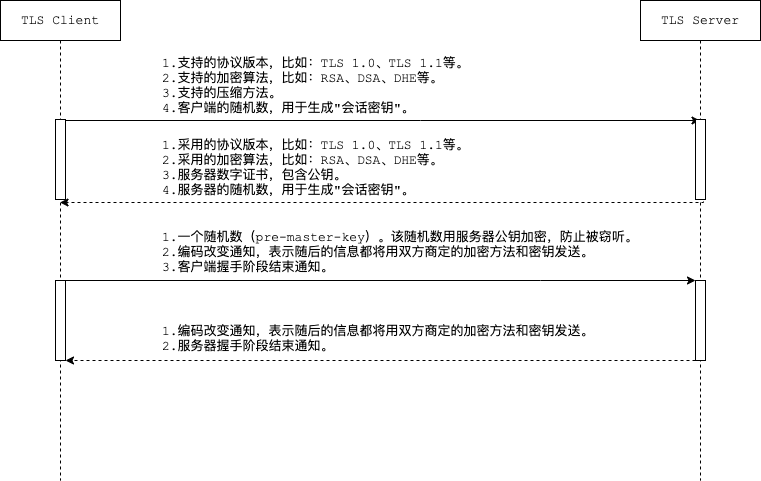

The diagram above was exported from draw.io. Its source (the exported page's mxGraphModel, read from the mxfile embedded in the PNG):
<mxGraphModel dx="952" dy="860" grid="1" gridSize="10" guides="1" tooltips="1" connect="1" arrows="1" fold="1" page="1" pageScale="1" pageWidth="827" pageHeight="1169" math="0" shadow="0">
  <root>
    <mxCell id="0" />
    <mxCell id="1" parent="0" />
    <mxCell id="6" value="" style="edgeStyle=orthogonalEdgeStyle;rounded=0;orthogonalLoop=1;jettySize=auto;html=1;fontFamily=Courier New;fontSize=13;" parent="1" source="2" target="3" edge="1">
      <mxGeometry relative="1" as="geometry">
        <mxPoint x="339.5" y="520" as="targetPoint" />
        <Array as="points">
          <mxPoint x="460" y="360" />
          <mxPoint x="460" y="360" />
        </Array>
      </mxGeometry>
    </mxCell>
    <mxCell id="2" value="TLS Client" style="shape=umlLifeline;perimeter=lifelinePerimeter;whiteSpace=wrap;html=1;container=1;collapsible=0;recursiveResize=0;outlineConnect=0;size=40;fontFamily=Courier New;fontSize=13;" parent="1" vertex="1">
      <mxGeometry x="40" y="240" width="120" height="480" as="geometry" />
    </mxCell>
    <mxCell id="9" value="" style="html=1;points=[];perimeter=orthogonalPerimeter;align=left;fontFamily=Courier New;fontSize=13;" parent="2" vertex="1">
      <mxGeometry x="55" y="119" width="10" height="80" as="geometry" />
    </mxCell>
    <mxCell id="16" value="" style="html=1;points=[];perimeter=orthogonalPerimeter;align=left;fontFamily=Courier New;fontSize=13;" parent="2" vertex="1">
      <mxGeometry x="55" y="280" width="10" height="80" as="geometry" />
    </mxCell>
    <mxCell id="3" value="TLS Server" style="shape=umlLifeline;perimeter=lifelinePerimeter;whiteSpace=wrap;html=1;container=1;collapsible=0;recursiveResize=0;outlineConnect=0;fontFamily=Courier New;fontSize=13;" parent="1" vertex="1">
      <mxGeometry x="680" y="240" width="120" height="480" as="geometry" />
    </mxCell>
    <mxCell id="8" value="" style="html=1;points=[];perimeter=orthogonalPerimeter;align=left;fontFamily=Courier New;fontSize=13;" parent="3" vertex="1">
      <mxGeometry x="55" y="119" width="10" height="80" as="geometry" />
    </mxCell>
    <mxCell id="7" value="&lt;div style=&quot;font-size: 13px;&quot;&gt;1.支持的协议版本，比如：TLS 1.0、TLS 1.1等。&lt;/div&gt;&lt;div style=&quot;font-size: 13px;&quot;&gt;&lt;div style=&quot;font-size: 13px;&quot;&gt;2.支持的加密算法，比如：RSA、DSA、DHE等。&lt;/div&gt;&lt;/div&gt;&lt;div style=&quot;font-size: 13px;&quot;&gt;3.支持的压缩方法。&lt;br style=&quot;font-size: 13px;&quot;&gt;&lt;/div&gt;&lt;div style=&quot;font-size: 13px;&quot;&gt;4.客户端的随机数，用于生成&quot;会话密钥&quot;。&lt;/div&gt;" style="text;html=1;align=left;verticalAlign=middle;resizable=0;points=[];autosize=1;fontFamily=Courier New;fontSize=13;" parent="1" vertex="1">
      <mxGeometry x="200" y="290" width="320" height="70" as="geometry" />
    </mxCell>
    <mxCell id="10" value="" style="edgeStyle=orthogonalEdgeStyle;rounded=0;orthogonalLoop=1;jettySize=auto;html=1;exitX=0.8;exitY=1.025;exitDx=0;exitDy=0;exitPerimeter=0;dashed=1;fontFamily=Courier New;fontSize=13;" parent="1" source="8" target="2" edge="1">
      <mxGeometry relative="1" as="geometry">
        <Array as="points">
          <mxPoint x="743" y="442" />
        </Array>
      </mxGeometry>
    </mxCell>
    <mxCell id="11" value="&lt;div style=&quot;font-size: 13px;&quot;&gt;1.采用的协议版本，比如：TLS 1.0、TLS 1.1等。&lt;/div&gt;&lt;div style=&quot;font-size: 13px;&quot;&gt;&lt;span style=&quot;font-size: 13px;&quot;&gt;2.采用的加密算法，比如：&lt;/span&gt;RSA、DSA、DHE等&lt;span style=&quot;font-size: 13px;&quot;&gt;。&lt;/span&gt;&lt;br style=&quot;font-size: 13px;&quot;&gt;&lt;/div&gt;&lt;div style=&quot;font-size: 13px;&quot;&gt;3.服务器数字证书，包含公钥。&lt;/div&gt;&lt;div style=&quot;font-size: 13px;&quot;&gt;&lt;div style=&quot;font-size: 13px;&quot;&gt;4.服务器的随机数，&lt;span style=&quot;font-size: 13px;&quot;&gt;用于生成&quot;会话密钥&quot;。&lt;/span&gt;&lt;/div&gt;&lt;/div&gt;" style="text;html=1;align=left;verticalAlign=middle;resizable=0;points=[];autosize=1;fontFamily=Courier New;fontSize=13;" parent="1" vertex="1">
      <mxGeometry x="200" y="372" width="320" height="70" as="geometry" />
    </mxCell>
    <mxCell id="17" value="" style="edgeStyle=orthogonalEdgeStyle;rounded=0;orthogonalLoop=1;jettySize=auto;html=1;dashed=1;fontFamily=Courier New;fontSize=13;" parent="1" source="12" target="16" edge="1">
      <mxGeometry relative="1" as="geometry">
        <Array as="points">
          <mxPoint x="270" y="600" />
          <mxPoint x="270" y="600" />
        </Array>
      </mxGeometry>
    </mxCell>
    <mxCell id="18" value="&lt;div style=&quot;font-size: 13px;&quot;&gt;1.编码改变通知，表示随后的信息都将用双方商定的加密方法和密钥发送。&lt;/div&gt;&lt;div style=&quot;font-size: 13px;&quot;&gt;2.服务器握手阶段结束通知。&lt;/div&gt;" style="edgeLabel;html=1;align=left;verticalAlign=middle;resizable=0;points=[];fontSize=13;fontFamily=Courier New;" parent="17" vertex="1" connectable="0">
      <mxGeometry x="0.4762" y="138" relative="1" as="geometry">
        <mxPoint x="-70" y="-161" as="offset" />
      </mxGeometry>
    </mxCell>
    <mxCell id="12" value="" style="html=1;points=[];perimeter=orthogonalPerimeter;align=left;fontFamily=Courier New;fontSize=13;" parent="1" vertex="1">
      <mxGeometry x="735" y="520" width="10" height="80" as="geometry" />
    </mxCell>
    <mxCell id="13" value="" style="edgeStyle=orthogonalEdgeStyle;rounded=0;orthogonalLoop=1;jettySize=auto;html=1;fontFamily=Courier New;fontSize=13;" parent="1" target="12" edge="1">
      <mxGeometry relative="1" as="geometry">
        <Array as="points">
          <mxPoint x="580" y="520" />
          <mxPoint x="580" y="520" />
        </Array>
        <mxPoint x="100" y="520" as="sourcePoint" />
      </mxGeometry>
    </mxCell>
    <mxCell id="15" value="&lt;div style=&quot;font-size: 13px;&quot;&gt;1.一个随机数（pre-master-key）。该随机数用服务器公钥加密，防止被窃听。&lt;/div&gt;&lt;div style=&quot;font-size: 13px;&quot;&gt;2.编码改变通知，表示随后的信息都将用双方商定的加密方法和密钥发送。&lt;/div&gt;&lt;div style=&quot;font-size: 13px;&quot;&gt;3.客户端握手阶段结束通知。&lt;/div&gt;" style="edgeLabel;html=1;align=left;verticalAlign=middle;resizable=0;points=[];fontSize=13;fontFamily=Courier New;" parent="13" vertex="1" connectable="0">
      <mxGeometry x="0.5818" y="-207" relative="1" as="geometry">
        <mxPoint x="-402" y="-236" as="offset" />
      </mxGeometry>
    </mxCell>
  </root>
</mxGraphModel>